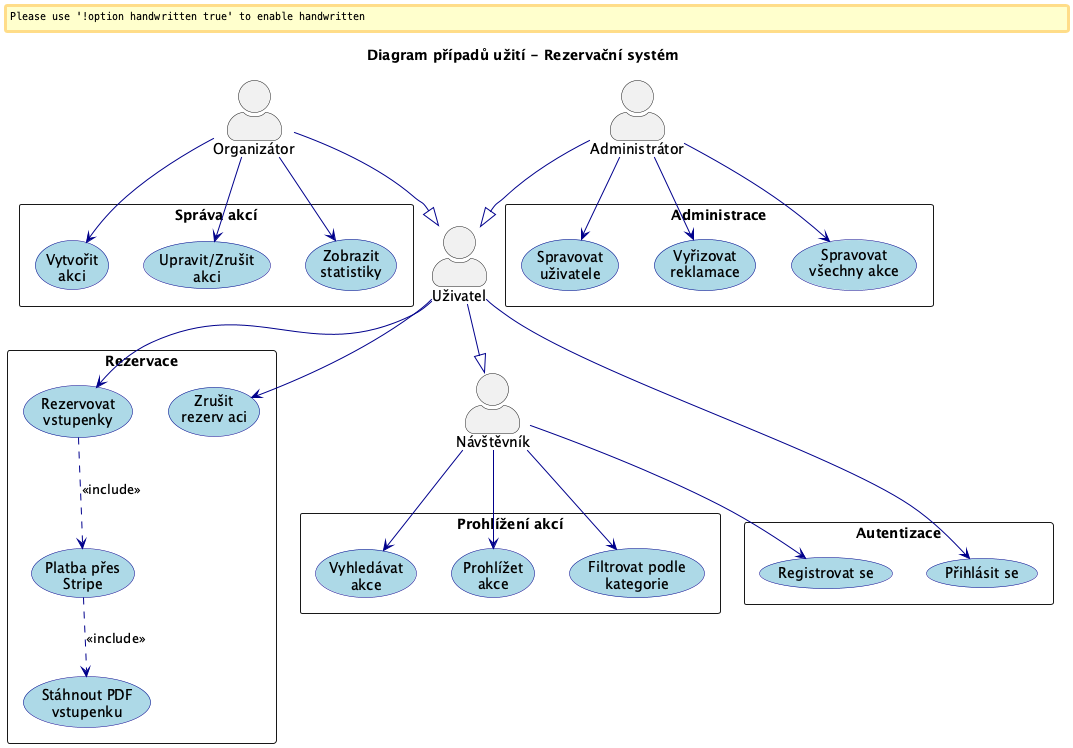

The diagram above was rendered by PlantUML. Its source (embedded in the PNG):
@startuml
skinparam handwritten false
title Diagram případů užití - Rezervační systém

skinparam actorStyle awesome
skinparam packageStyle rectangle
skinparam usecase {
    BackgroundColor LightBlue
    BorderColor DarkBlue
    ArrowColor DarkBlue
}

actor "Návštěvník" as Visitor
actor "Uživatel" as User
actor "Organizátor" as Org
actor "Administrátor" as Admin

rectangle "Prohlížení akcí" {
  usecase "Prohlížet\nakce" as UC1
  usecase "Filtrovat podle\nkategorie" as UC2
  usecase "Vyhledávat\nakce" as UC3
}

rectangle "Autentizace" {
  usecase "Registrovat se" as UC4
  usecase "Přihlásit se" as UC5
}

rectangle "Rezervace" {
  usecase "Rezervovat\nvstupenky" as UC6
  usecase "Platba přes\nStripe" as UC7
  usecase "Stáhnout PDF\nvstupenku" as UC8
  usecase "Zrušit\nrezerv aci" as UC9
}

rectangle "Správa akcí" {
  usecase "Vytvořit\nakci" as UC10
  usecase "Upravit/Zrušit\nakci" as UC11
  usecase "Zobrazit\nstatistiky" as UC12
}

rectangle "Administrace" {
  usecase "Spravovat\nuživatele" as UC13
  usecase "Vyřizovat\nreklamace" as UC14
  usecase "Spravovat\nvšechny akce" as UC15
}

' Vztahy aktérů
User --|> Visitor
Org --|> User
Admin --|> User

' Návštěvník
Visitor --> UC1
Visitor --> UC2
Visitor --> UC3
Visitor --> UC4

' Uživatel
User --> UC5
User --> UC6
User --> UC9

' Organizátor
Org --> UC10
Org --> UC11
Org --> UC12

' Administrátor
Admin --> UC13
Admin --> UC14
Admin --> UC15

' Include vztahy
UC6 ..> UC7 : <<include>>
UC7 ..> UC8 : <<include>>

@enduml